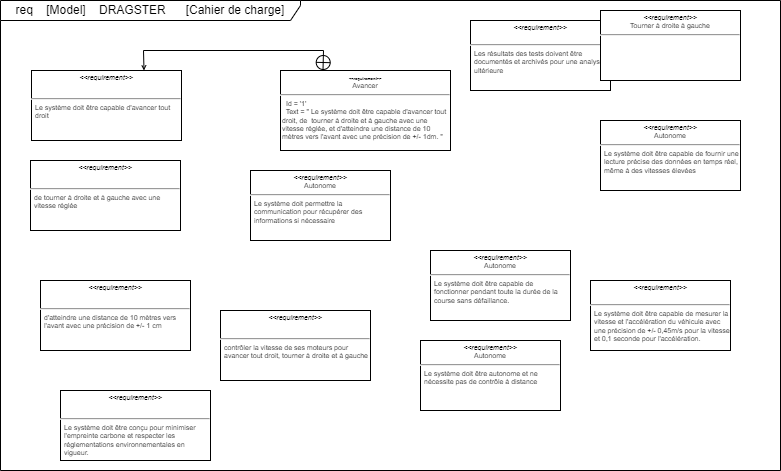

The diagram above was exported from draw.io. Its source (the exported page's mxGraphModel, read from the mxfile embedded in the PNG):
<mxGraphModel dx="823" dy="476" grid="1" gridSize="10" guides="1" tooltips="1" connect="1" arrows="1" fold="1" page="1" pageScale="1" pageWidth="827" pageHeight="1169" math="0" shadow="0">
  <root>
    <mxCell id="0" />
    <mxCell id="1" parent="0" />
    <mxCell id="sYnFqod2CGyb5W8vaiL5-3" value="req&amp;nbsp; &amp;nbsp; [Model]&amp;nbsp; &amp;nbsp; DRAGSTER&amp;nbsp; &amp;nbsp; &amp;nbsp; [Cahier de charge]" style="shape=umlFrame;whiteSpace=wrap;html=1;pointerEvents=0;width=300;height=20;" parent="1" vertex="1">
      <mxGeometry x="20" y="10" width="780" height="470" as="geometry" />
    </mxCell>
    <mxCell id="sYnFqod2CGyb5W8vaiL5-4" value="&lt;p style=&quot;margin: 4px 0px 0px; text-align: center; font-size: 7px;&quot;&gt;&lt;i style=&quot;font-size: 7px;&quot;&gt;&amp;lt;&amp;lt;requirement&amp;gt;&amp;gt;&lt;/i&gt;&lt;br style=&quot;font-size: 7px;&quot;&gt;Autonome&lt;br style=&quot;font-size: 7px;&quot;&gt;&lt;/p&gt;&lt;hr style=&quot;font-size: 7px;&quot;&gt;&lt;p style=&quot;margin: 0px 0px 0px 4px; font-size: 7px;&quot;&gt;Le système doit être capable de&amp;nbsp;&lt;/p&gt;&lt;p style=&quot;margin: 0px 0px 0px 4px; font-size: 7px;&quot;&gt;fonctionner pendant toute la durée de la course sans défaillance.&lt;br style=&quot;font-size: 7px;&quot;&gt;&lt;/p&gt;" style="verticalAlign=top;align=left;overflow=fill;fontSize=7;fontFamily=Helvetica;html=1;whiteSpace=wrap;" parent="1" vertex="1">
      <mxGeometry x="450" y="260" width="140" height="70" as="geometry" />
    </mxCell>
    <mxCell id="sYnFqod2CGyb5W8vaiL5-5" value="&lt;p style=&quot;margin: 4px 0px 0px; text-align: center;&quot;&gt;&lt;i style=&quot;&quot;&gt;&lt;b style=&quot;&quot;&gt;&lt;font style=&quot;font-size: 4px;&quot;&gt;&amp;lt;&amp;lt;requirement&amp;gt;&amp;gt;&lt;/font&gt;&lt;/b&gt;&lt;/i&gt;&lt;br style=&quot;font-size: 7px;&quot;&gt;Avancer&lt;br style=&quot;font-size: 7px;&quot;&gt;&lt;/p&gt;&lt;hr style=&quot;font-size: 7px;&quot;&gt;&lt;p style=&quot;margin: 0px 0px 0px 4px; font-size: 7px;&quot;&gt;&amp;nbsp;Id = '1'&lt;/p&gt;&amp;nbsp; &amp;nbsp;Text = &quot; Le système doit être capable d'avancer tout&amp;nbsp; &amp;nbsp;droit, de&amp;nbsp; tourner à droite et à gauche avec une&amp;nbsp; &amp;nbsp;vitesse réglée, et d'atteindre une distance de 10&amp;nbsp; &amp;nbsp;mètres vers l'avant avec une précision de +/- 1dm.&amp;nbsp;&lt;span style=&quot;background-color: initial;&quot;&gt;&quot;&lt;/span&gt;" style="verticalAlign=top;align=left;overflow=fill;fontSize=7;fontFamily=Helvetica;html=1;whiteSpace=wrap;spacingTop=4;" parent="1" vertex="1">
      <mxGeometry x="300" y="80" width="170" height="80" as="geometry" />
    </mxCell>
    <mxCell id="sYnFqod2CGyb5W8vaiL5-6" value="&lt;p style=&quot;margin: 4px 0px 0px; text-align: center; font-size: 7px;&quot;&gt;&lt;i style=&quot;font-size: 7px;&quot;&gt;&amp;lt;&amp;lt;requirement&amp;gt;&amp;gt;&lt;/i&gt;&lt;br style=&quot;font-size: 7px;&quot;&gt;Autonome&lt;br style=&quot;font-size: 7px;&quot;&gt;&lt;/p&gt;&lt;hr style=&quot;font-size: 7px;&quot;&gt;&lt;p style=&quot;margin: 0px 0px 0px 4px; font-size: 7px;&quot;&gt;Le système doit être capable de fournir une lecture précise des données en temps réel, même à des vitesses élevées&lt;br style=&quot;font-size: 7px;&quot;&gt;&lt;/p&gt;" style="verticalAlign=top;align=left;overflow=fill;fontSize=7;fontFamily=Helvetica;html=1;whiteSpace=wrap;" parent="1" vertex="1">
      <mxGeometry x="620" y="130" width="140" height="70" as="geometry" />
    </mxCell>
    <mxCell id="sYnFqod2CGyb5W8vaiL5-7" value="&lt;p style=&quot;margin: 4px 0px 0px; text-align: center; font-size: 7px;&quot;&gt;&lt;i style=&quot;font-size: 7px;&quot;&gt;&amp;lt;&amp;lt;requirement&amp;gt;&amp;gt;&lt;/i&gt;&lt;br style=&quot;font-size: 7px;&quot;&gt;&amp;nbsp;&lt;/p&gt;&lt;hr style=&quot;font-size: 7px;&quot;&gt;&lt;p style=&quot;margin: 0px 0px 0px 4px; font-size: 7px;&quot;&gt;Les résultats des tests doivent être documentés et archivés pour une analyse ultérieure&lt;br style=&quot;font-size: 7px;&quot;&gt;&lt;/p&gt;" style="verticalAlign=top;align=left;overflow=fill;fontSize=7;fontFamily=Helvetica;html=1;whiteSpace=wrap;" parent="1" vertex="1">
      <mxGeometry x="490" y="30" width="140" height="70" as="geometry" />
    </mxCell>
    <mxCell id="sYnFqod2CGyb5W8vaiL5-13" value="&lt;p style=&quot;margin: 4px 0px 0px; text-align: center; font-size: 7px;&quot;&gt;&lt;i style=&quot;font-size: 7px;&quot;&gt;&amp;lt;&amp;lt;requirement&amp;gt;&amp;gt;&lt;/i&gt;&lt;/p&gt;&lt;p style=&quot;margin: 4px 0px 0px; text-align: center; font-size: 7px;&quot;&gt;&amp;nbsp;&lt;/p&gt;&lt;hr style=&quot;font-size: 7px;&quot;&gt;&lt;p style=&quot;margin: 0px 0px 0px 4px; font-size: 7px;&quot;&gt;Le système doit être capable d'avancer tout droit&lt;br style=&quot;font-size: 7px;&quot;&gt;&lt;/p&gt;" style="verticalAlign=top;align=left;overflow=fill;fontSize=7;fontFamily=Helvetica;html=1;whiteSpace=wrap;" parent="1" vertex="1">
      <mxGeometry x="51" y="80" width="150" height="70" as="geometry" />
    </mxCell>
    <mxCell id="UPFXSGxt_wuq88KU2ZEl-1" value="&lt;p style=&quot;margin: 4px 0px 0px; text-align: center; font-size: 7px;&quot;&gt;&lt;i style=&quot;font-size: 7px;&quot;&gt;&amp;lt;&amp;lt;requirement&amp;gt;&amp;gt;&lt;/i&gt;&lt;br style=&quot;font-size: 7px;&quot;&gt;Tourner à droite à gauche&lt;/p&gt;&lt;hr style=&quot;font-size: 7px;&quot;&gt;&lt;p style=&quot;margin: 0px 0px 0px 4px; font-size: 7px;&quot;&gt;&lt;br style=&quot;font-size: 7px;&quot;&gt;&lt;/p&gt;" style="verticalAlign=top;align=left;overflow=fill;fontSize=7;fontFamily=Helvetica;html=1;whiteSpace=wrap;" vertex="1" parent="1">
      <mxGeometry x="620" y="20" width="140" height="70" as="geometry" />
    </mxCell>
    <mxCell id="UPFXSGxt_wuq88KU2ZEl-2" value="&lt;p style=&quot;margin: 4px 0px 0px; text-align: center; font-size: 7px;&quot;&gt;&lt;i style=&quot;font-size: 7px;&quot;&gt;&amp;lt;&amp;lt;requirement&amp;gt;&amp;gt;&lt;/i&gt;&lt;br style=&quot;font-size: 7px;&quot;&gt;&amp;nbsp;&lt;/p&gt;&lt;hr style=&quot;font-size: 7px;&quot;&gt;&lt;p style=&quot;margin: 0px 0px 0px 4px; font-size: 7px;&quot;&gt;Le système doit être capable de mesurer la vitesse et l'accélération du véhicule avec une précision de +/- 0,45m/s pour la vitesse et 0,1 seconde pour l'accélération.&lt;br style=&quot;font-size: 7px;&quot;&gt;&lt;/p&gt;" style="verticalAlign=top;align=left;overflow=fill;fontSize=7;fontFamily=Helvetica;html=1;whiteSpace=wrap;" vertex="1" parent="1">
      <mxGeometry x="610" y="290" width="140" height="70" as="geometry" />
    </mxCell>
    <mxCell id="UPFXSGxt_wuq88KU2ZEl-8" value="" style="endArrow=open;startArrow=circlePlus;endFill=0;startFill=0;endSize=3;html=1;rounded=0;exitX=0.25;exitY=0;exitDx=0;exitDy=0;entryX=0.75;entryY=0;entryDx=0;entryDy=0;fontSize=7;strokeWidth=1;jumpSize=1;" edge="1" parent="1" source="sYnFqod2CGyb5W8vaiL5-5" target="sYnFqod2CGyb5W8vaiL5-13">
      <mxGeometry width="160" relative="1" as="geometry">
        <mxPoint x="170" y="140" as="sourcePoint" />
        <mxPoint x="330" y="140" as="targetPoint" />
        <Array as="points">
          <mxPoint x="343" y="60" />
          <mxPoint x="163" y="60" />
        </Array>
      </mxGeometry>
    </mxCell>
    <mxCell id="UPFXSGxt_wuq88KU2ZEl-10" value="&lt;p style=&quot;margin: 4px 0px 0px; text-align: center; font-size: 7px;&quot;&gt;&lt;i style=&quot;font-size: 7px;&quot;&gt;&amp;lt;&amp;lt;requirement&amp;gt;&amp;gt;&lt;/i&gt;&lt;/p&gt;&lt;p style=&quot;margin: 4px 0px 0px; text-align: center; font-size: 7px;&quot;&gt;&amp;nbsp;&lt;/p&gt;&lt;hr style=&quot;font-size: 7px;&quot;&gt;&lt;p style=&quot;margin: 0px 0px 0px 4px; font-size: 7px;&quot;&gt;de tourner à droite et à gauche avec une vitesse réglée&lt;br style=&quot;font-size: 7px;&quot;&gt;&lt;/p&gt;" style="verticalAlign=top;align=left;overflow=fill;fontSize=7;fontFamily=Helvetica;html=1;whiteSpace=wrap;" vertex="1" parent="1">
      <mxGeometry x="50" y="170" width="150" height="70" as="geometry" />
    </mxCell>
    <mxCell id="UPFXSGxt_wuq88KU2ZEl-11" value="&lt;p style=&quot;margin: 4px 0px 0px; text-align: center; font-size: 7px;&quot;&gt;&lt;i style=&quot;font-size: 7px;&quot;&gt;&amp;lt;&amp;lt;requirement&amp;gt;&amp;gt;&lt;/i&gt;&lt;/p&gt;&lt;p style=&quot;margin: 4px 0px 0px; text-align: center; font-size: 7px;&quot;&gt;&amp;nbsp;&lt;/p&gt;&lt;hr style=&quot;font-size: 7px;&quot;&gt;&lt;p style=&quot;margin: 0px 0px 0px 4px; font-size: 7px;&quot;&gt;d'atteindre une distance de 10 mètres vers l'avant avec une précision de +/- 1 cm&lt;br style=&quot;font-size: 7px;&quot;&gt;&lt;/p&gt;" style="verticalAlign=top;align=left;overflow=fill;fontSize=7;fontFamily=Helvetica;html=1;whiteSpace=wrap;" vertex="1" parent="1">
      <mxGeometry x="60" y="290" width="150" height="70" as="geometry" />
    </mxCell>
    <mxCell id="UPFXSGxt_wuq88KU2ZEl-13" value="&lt;p style=&quot;margin: 4px 0px 0px; text-align: center; font-size: 7px;&quot;&gt;&lt;i style=&quot;font-size: 7px;&quot;&gt;&amp;lt;&amp;lt;requirement&amp;gt;&amp;gt;&lt;/i&gt;&lt;/p&gt;&lt;p style=&quot;margin: 4px 0px 0px; text-align: center; font-size: 7px;&quot;&gt;&amp;nbsp;&lt;/p&gt;&lt;hr style=&quot;font-size: 7px;&quot;&gt;&lt;p style=&quot;margin: 0px 0px 0px 4px; font-size: 7px;&quot;&gt;contrôler la vitesse de ses moteurs pour avancer tout droit, tourner à droite et à gauche&lt;br style=&quot;font-size: 7px;&quot;&gt;&lt;/p&gt;" style="verticalAlign=top;align=left;overflow=fill;fontSize=7;fontFamily=Helvetica;html=1;whiteSpace=wrap;" vertex="1" parent="1">
      <mxGeometry x="240" y="320" width="150" height="70" as="geometry" />
    </mxCell>
    <mxCell id="UPFXSGxt_wuq88KU2ZEl-14" value="&lt;p style=&quot;margin: 4px 0px 0px; text-align: center; font-size: 7px;&quot;&gt;&lt;i style=&quot;font-size: 7px;&quot;&gt;&amp;lt;&amp;lt;requirement&amp;gt;&amp;gt;&lt;/i&gt;&lt;br style=&quot;font-size: 7px;&quot;&gt;Autonome&lt;br style=&quot;font-size: 7px;&quot;&gt;&lt;/p&gt;&lt;hr style=&quot;font-size: 7px;&quot;&gt;&lt;p style=&quot;margin: 0px 0px 0px 4px; font-size: 7px;&quot;&gt;Le système doit être autonome et ne nécessite pas de contrôle à distance&lt;br&gt;&lt;/p&gt;" style="verticalAlign=top;align=left;overflow=fill;fontSize=7;fontFamily=Helvetica;html=1;whiteSpace=wrap;" vertex="1" parent="1">
      <mxGeometry x="440" y="350" width="140" height="70" as="geometry" />
    </mxCell>
    <mxCell id="UPFXSGxt_wuq88KU2ZEl-15" value="&lt;p style=&quot;margin: 4px 0px 0px; text-align: center; font-size: 7px;&quot;&gt;&lt;i style=&quot;font-size: 7px;&quot;&gt;&amp;lt;&amp;lt;requirement&amp;gt;&amp;gt;&lt;/i&gt;&lt;br style=&quot;font-size: 7px;&quot;&gt;Autonome&lt;br style=&quot;font-size: 7px;&quot;&gt;&lt;/p&gt;&lt;hr style=&quot;font-size: 7px;&quot;&gt;&lt;p style=&quot;margin: 0px 0px 0px 4px; font-size: 7px;&quot;&gt;Le système doit permettre la communication pour récupérer des informations si nécessaire&lt;br&gt;&lt;/p&gt;" style="verticalAlign=top;align=left;overflow=fill;fontSize=7;fontFamily=Helvetica;html=1;whiteSpace=wrap;" vertex="1" parent="1">
      <mxGeometry x="270" y="180" width="140" height="70" as="geometry" />
    </mxCell>
    <mxCell id="UPFXSGxt_wuq88KU2ZEl-16" value="&lt;p style=&quot;margin: 4px 0px 0px; text-align: center; font-size: 7px;&quot;&gt;&lt;i style=&quot;font-size: 7px;&quot;&gt;&amp;lt;&amp;lt;requirement&amp;gt;&amp;gt;&lt;/i&gt;&lt;/p&gt;&lt;p style=&quot;margin: 4px 0px 0px; text-align: center; font-size: 7px;&quot;&gt;&amp;nbsp;&lt;/p&gt;&lt;hr style=&quot;font-size: 7px;&quot;&gt;&lt;p style=&quot;margin: 0px 0px 0px 4px; font-size: 7px;&quot;&gt;Le système doit être conçu pour minimiser l'empreinte carbone et respecter les réglementations environnementales en&amp;nbsp;&lt;/p&gt;&lt;p style=&quot;margin: 0px 0px 0px 4px; font-size: 7px;&quot;&gt;vigueur.&lt;br style=&quot;font-size: 7px;&quot;&gt;&lt;/p&gt;" style="verticalAlign=top;align=left;overflow=fill;fontSize=7;fontFamily=Helvetica;html=1;whiteSpace=wrap;" vertex="1" parent="1">
      <mxGeometry x="80" y="400" width="150" height="70" as="geometry" />
    </mxCell>
  </root>
</mxGraphModel>